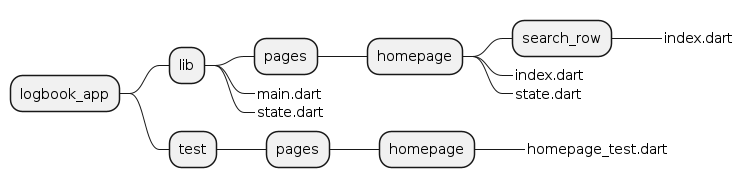

The diagram above was rendered by PlantUML. Its source (embedded in the PNG):
@startmindmap

* logbook_app
 * lib
  * pages
   * homepage
    * search_row
     *_ index.dart
    *_ index.dart
    *_ state.dart
  *_ main.dart
  *_ state.dart 
 * test
  * pages
   * homepage
    *_ homepage_test.dart

@endmindmap